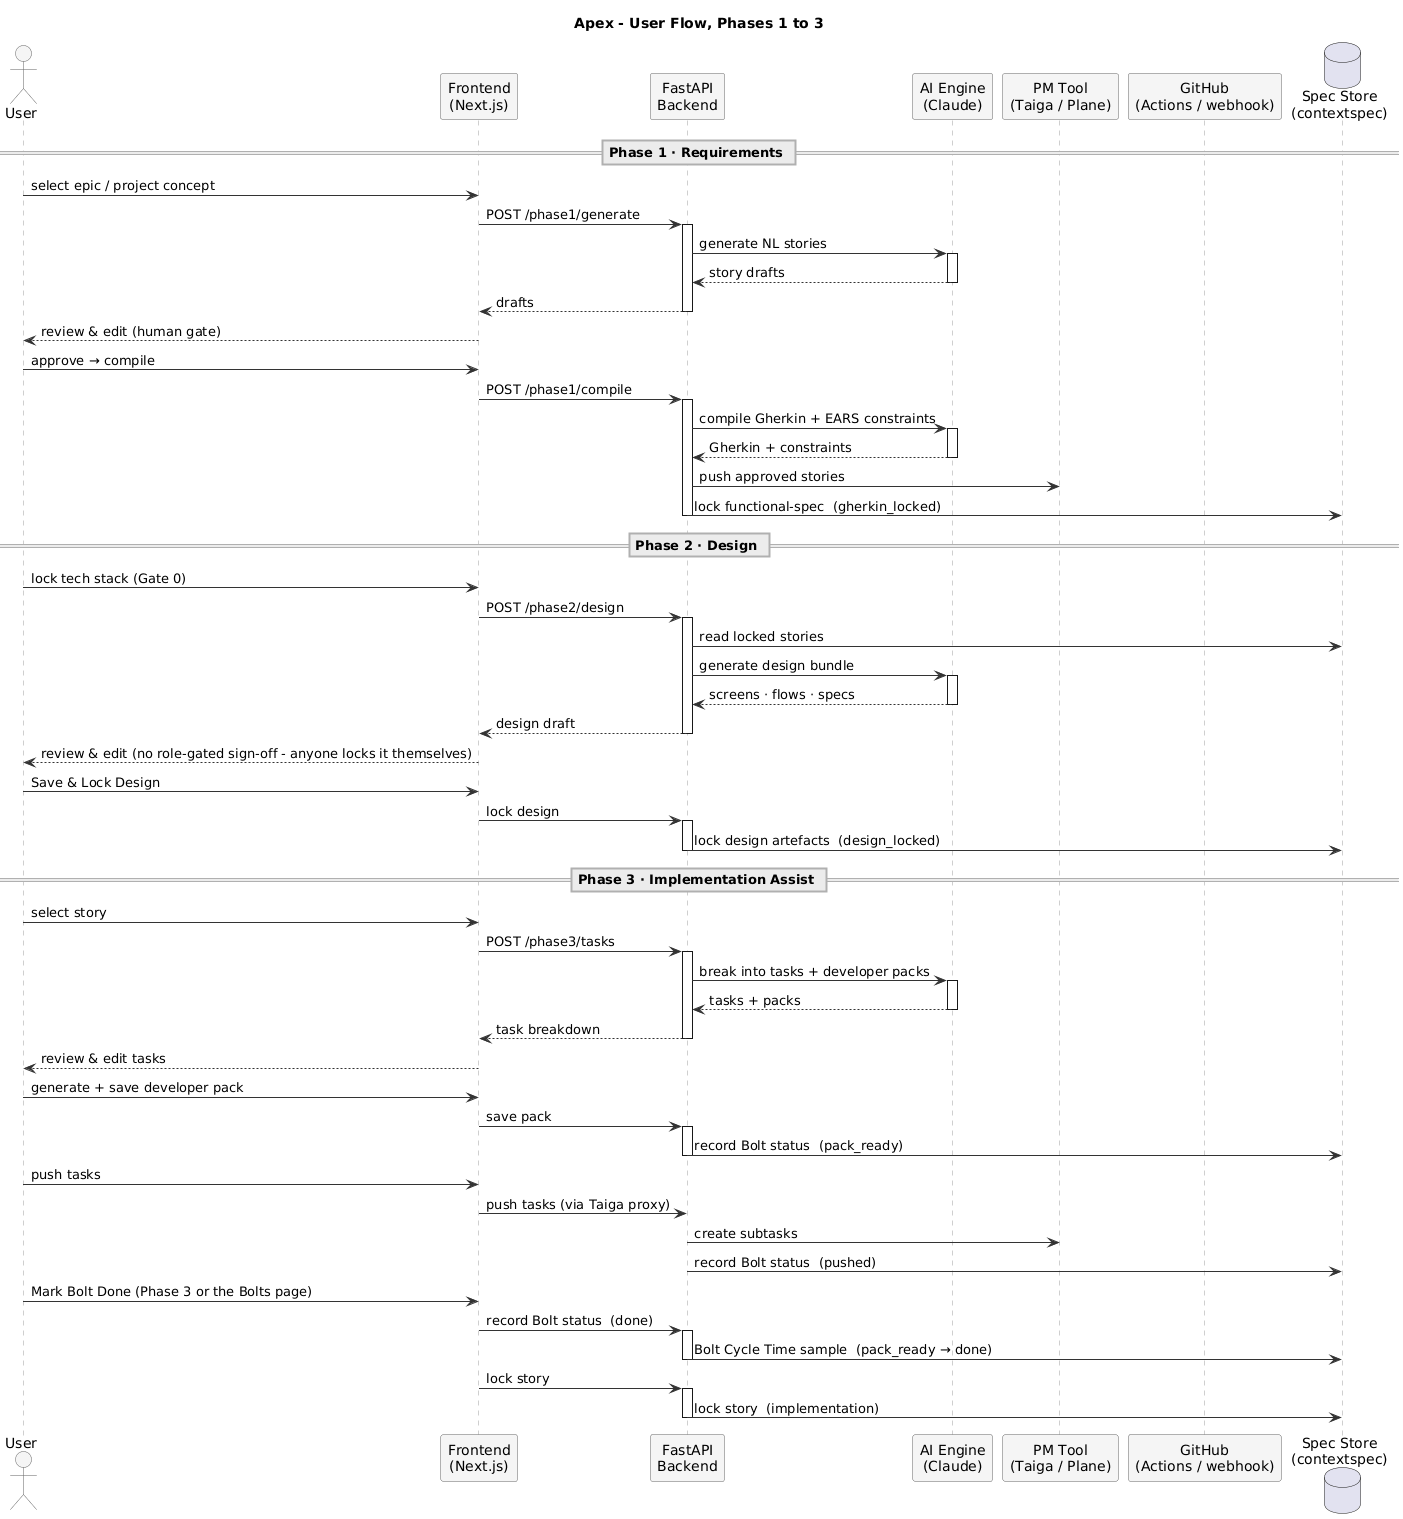

The diagram above was rendered by PlantUML. Its source (embedded in the PNG):
@startuml
title Apex - User Flow, Phases 1 to 3

skinparam backgroundColor #FFFFFF
skinparam shadowing false
skinparam sequence {
  ArrowColor #333333
  LifeLineBorderColor #9E9E9E
  LifeLineBackgroundColor #FAFAFA
  ParticipantBorderColor #666666
  ParticipantBackgroundColor #F5F5F5
  ActorBorderColor #666666
  ActorBackgroundColor #F5F5F5
  GroupBorderColor #B0B0B0
  DividerBackgroundColor #ECECEC
  DividerBorderColor #B0B0B0
}

actor User
participant "Frontend\n(Next.js)" as FE
participant "FastAPI\nBackend" as BE
participant "AI Engine\n(Claude)" as AI
participant "PM Tool\n(Taiga / Plane)" as PM

participant "GitHub\n(Actions / webhook)" as GH
database "Spec Store\n(contextspec)" as ST

== Phase 1 · Requirements ==
User -> FE : select epic / project concept
FE -> BE : POST /phase1/generate
activate BE
BE -> AI : generate NL stories
activate AI
AI --> BE : story drafts
deactivate AI
BE --> FE : drafts
deactivate BE
FE --> User : review & edit (human gate)
User -> FE : approve → compile
FE -> BE : POST /phase1/compile
activate BE
BE -> AI : compile Gherkin + EARS constraints
activate AI
AI --> BE : Gherkin + constraints
deactivate AI
BE -> PM : push approved stories
BE -> ST : lock functional-spec  (gherkin_locked)
deactivate BE

== Phase 2 · Design ==
User -> FE : lock tech stack (Gate 0)
FE -> BE : POST /phase2/design
activate BE
BE -> ST : read locked stories
BE -> AI : generate design bundle
activate AI
AI --> BE : screens · flows · specs
deactivate AI
BE --> FE : design draft
deactivate BE
FE --> User : review & edit (no role-gated sign-off - anyone locks it themselves)
User -> FE : Save & Lock Design
FE -> BE : lock design
activate BE
BE -> ST : lock design artefacts  (design_locked)
deactivate BE

== Phase 3 · Implementation Assist ==
User -> FE : select story
FE -> BE : POST /phase3/tasks
activate BE
BE -> AI : break into tasks + developer packs
activate AI
AI --> BE : tasks + packs
deactivate AI
BE --> FE : task breakdown
deactivate BE
FE --> User : review & edit tasks
User -> FE : generate + save developer pack
FE -> BE : save pack
activate BE
BE -> ST : record Bolt status  (pack_ready)
deactivate BE
User -> FE : push tasks
FE -> BE : push tasks (via Taiga proxy)
BE -> PM : create subtasks
BE -> ST : record Bolt status  (pushed)
User -> FE : Mark Bolt Done (Phase 3 or the Bolts page)
FE -> BE : record Bolt status  (done)
activate BE
BE -> ST : Bolt Cycle Time sample  (pack_ready → done)
deactivate BE
FE -> BE : lock story
activate BE
BE -> ST : lock story  (implementation)
deactivate BE

@enduml